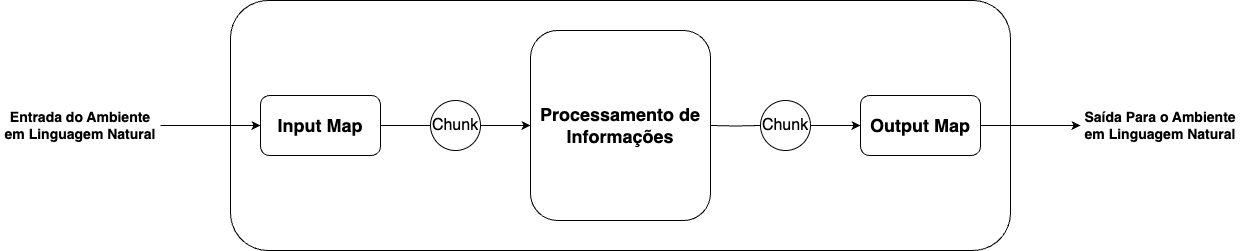

The diagram above was exported from draw.io. Its source (the exported page's mxGraphModel, read from the mxfile embedded in the PNG):
<mxGraphModel dx="2284" dy="907" grid="1" gridSize="10" guides="1" tooltips="1" connect="1" arrows="1" fold="1" page="1" pageScale="1" pageWidth="850" pageHeight="1100" math="0" shadow="0">
  <root>
    <mxCell id="0" />
    <mxCell id="1" parent="0" />
    <mxCell id="EOZQua0KFu1xvlMhTm25-1" value="" style="rounded=1;whiteSpace=wrap;html=1;" vertex="1" parent="1">
      <mxGeometry x="20" y="250" width="780" height="250" as="geometry" />
    </mxCell>
    <mxCell id="EOZQua0KFu1xvlMhTm25-10" value="" style="edgeStyle=orthogonalEdgeStyle;rounded=0;orthogonalLoop=1;jettySize=auto;html=1;endArrow=none;startFill=0;" edge="1" parent="1" source="EOZQua0KFu1xvlMhTm25-2" target="EOZQua0KFu1xvlMhTm25-9">
      <mxGeometry relative="1" as="geometry" />
    </mxCell>
    <mxCell id="EOZQua0KFu1xvlMhTm25-2" value="&lt;font style=&quot;font-size: 18px;&quot;&gt;Input Map&lt;/font&gt;" style="rounded=1;whiteSpace=wrap;html=1;fontStyle=1" vertex="1" parent="1">
      <mxGeometry x="50" y="345" width="120" height="60" as="geometry" />
    </mxCell>
    <mxCell id="EOZQua0KFu1xvlMhTm25-3" value="&lt;span style=&quot;font-size: 18px;&quot;&gt;&lt;b&gt;Processamento de Informações&lt;/b&gt;&lt;/span&gt;" style="rounded=1;whiteSpace=wrap;html=1;" vertex="1" parent="1">
      <mxGeometry x="320" y="280" width="180" height="190" as="geometry" />
    </mxCell>
    <mxCell id="EOZQua0KFu1xvlMhTm25-16" value="" style="edgeStyle=orthogonalEdgeStyle;rounded=0;orthogonalLoop=1;jettySize=auto;html=1;" edge="1" parent="1" source="EOZQua0KFu1xvlMhTm25-4" target="EOZQua0KFu1xvlMhTm25-15">
      <mxGeometry relative="1" as="geometry" />
    </mxCell>
    <mxCell id="EOZQua0KFu1xvlMhTm25-4" value="&lt;font style=&quot;font-size: 18px;&quot;&gt;Output Map&lt;/font&gt;" style="rounded=1;whiteSpace=wrap;html=1;fontStyle=1" vertex="1" parent="1">
      <mxGeometry x="650" y="345" width="120" height="60" as="geometry" />
    </mxCell>
    <mxCell id="EOZQua0KFu1xvlMhTm25-7" value="" style="edgeStyle=orthogonalEdgeStyle;rounded=0;orthogonalLoop=1;jettySize=auto;html=1;" edge="1" parent="1" source="EOZQua0KFu1xvlMhTm25-6" target="EOZQua0KFu1xvlMhTm25-2">
      <mxGeometry relative="1" as="geometry" />
    </mxCell>
    <mxCell id="EOZQua0KFu1xvlMhTm25-6" value="&lt;b&gt;&lt;font style=&quot;font-size: 14px;&quot;&gt;Entrada do Ambiente em Linguagem Natural&lt;/font&gt;&lt;/b&gt;" style="text;html=1;align=center;verticalAlign=middle;whiteSpace=wrap;rounded=0;" vertex="1" parent="1">
      <mxGeometry x="-210" y="360" width="160" height="30" as="geometry" />
    </mxCell>
    <mxCell id="EOZQua0KFu1xvlMhTm25-11" value="" style="edgeStyle=orthogonalEdgeStyle;rounded=0;orthogonalLoop=1;jettySize=auto;html=1;" edge="1" parent="1" source="EOZQua0KFu1xvlMhTm25-9" target="EOZQua0KFu1xvlMhTm25-3">
      <mxGeometry relative="1" as="geometry" />
    </mxCell>
    <mxCell id="EOZQua0KFu1xvlMhTm25-9" value="&lt;font style=&quot;font-size: 16px;&quot;&gt;Chunk&lt;/font&gt;" style="ellipse;whiteSpace=wrap;html=1;aspect=fixed;" vertex="1" parent="1">
      <mxGeometry x="220" y="350" width="50" height="50" as="geometry" />
    </mxCell>
    <mxCell id="EOZQua0KFu1xvlMhTm25-12" value="" style="edgeStyle=orthogonalEdgeStyle;rounded=0;orthogonalLoop=1;jettySize=auto;html=1;endArrow=none;startFill=0;" edge="1" parent="1" target="EOZQua0KFu1xvlMhTm25-14">
      <mxGeometry relative="1" as="geometry">
        <mxPoint x="500" y="375" as="sourcePoint" />
      </mxGeometry>
    </mxCell>
    <mxCell id="EOZQua0KFu1xvlMhTm25-13" value="" style="edgeStyle=orthogonalEdgeStyle;rounded=0;orthogonalLoop=1;jettySize=auto;html=1;" edge="1" parent="1" source="EOZQua0KFu1xvlMhTm25-14">
      <mxGeometry relative="1" as="geometry">
        <mxPoint x="650" y="375" as="targetPoint" />
      </mxGeometry>
    </mxCell>
    <mxCell id="EOZQua0KFu1xvlMhTm25-14" value="&lt;font style=&quot;font-size: 16px;&quot;&gt;Chunk&lt;/font&gt;" style="ellipse;whiteSpace=wrap;html=1;aspect=fixed;" vertex="1" parent="1">
      <mxGeometry x="550" y="350" width="50" height="50" as="geometry" />
    </mxCell>
    <mxCell id="EOZQua0KFu1xvlMhTm25-15" value="&lt;b&gt;&lt;font style=&quot;font-size: 14px;&quot;&gt;Saída Para o Ambiente em Linguagem Natural&lt;/font&gt;&lt;/b&gt;" style="text;html=1;align=center;verticalAlign=middle;whiteSpace=wrap;rounded=0;" vertex="1" parent="1">
      <mxGeometry x="870" y="360" width="160" height="30" as="geometry" />
    </mxCell>
  </root>
</mxGraphModel>